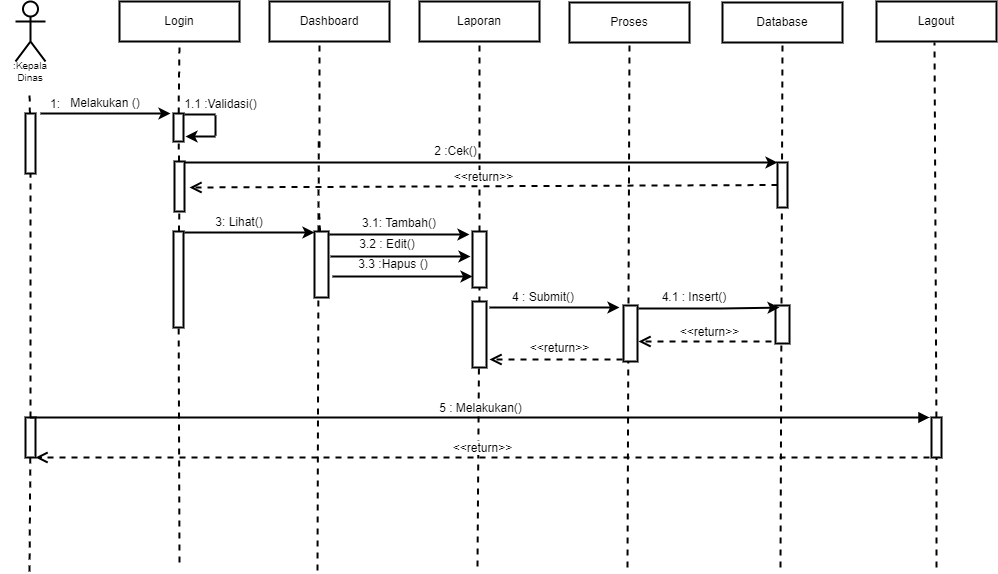

The diagram above was exported from draw.io. Its source (the exported page's mxGraphModel, read from the mxfile embedded in the PNG):
<mxGraphModel dx="1887" dy="831" grid="1" gridSize="10" guides="1" tooltips="1" connect="1" arrows="1" fold="1" page="1" pageScale="1" pageWidth="1169" pageHeight="827" math="0" shadow="0">
  <root>
    <mxCell id="0" />
    <mxCell id="1" parent="0" />
    <mxCell id="n1Wdu7RdV2D3yD4-LwiX-2" value="&lt;br&gt;&lt;br&gt;&lt;br&gt;&lt;br&gt;&lt;br&gt;" style="shape=umlActor;verticalLabelPosition=bottom;verticalAlign=top;html=1;outlineConnect=0;strokeWidth=2;" parent="1" vertex="1">
      <mxGeometry x="119" y="100" width="30" height="60" as="geometry" />
    </mxCell>
    <mxCell id="n1Wdu7RdV2D3yD4-LwiX-3" value="Login" style="rounded=0;whiteSpace=wrap;html=1;strokeWidth=2;" parent="1" vertex="1">
      <mxGeometry x="223" y="100" width="120" height="40" as="geometry" />
    </mxCell>
    <mxCell id="n1Wdu7RdV2D3yD4-LwiX-4" value="Dashboard" style="rounded=0;whiteSpace=wrap;html=1;strokeWidth=2;" parent="1" vertex="1">
      <mxGeometry x="373" y="100" width="120" height="40" as="geometry" />
    </mxCell>
    <mxCell id="n1Wdu7RdV2D3yD4-LwiX-5" value="Laporan" style="rounded=0;whiteSpace=wrap;html=1;strokeWidth=2;" parent="1" vertex="1">
      <mxGeometry x="523" y="100" width="120" height="40" as="geometry" />
    </mxCell>
    <mxCell id="n1Wdu7RdV2D3yD4-LwiX-6" value="Lagout" style="rounded=0;whiteSpace=wrap;html=1;strokeWidth=2;" parent="1" vertex="1">
      <mxGeometry x="980" y="100" width="120" height="40" as="geometry" />
    </mxCell>
    <mxCell id="n1Wdu7RdV2D3yD4-LwiX-7" value="" style="endArrow=none;dashed=1;html=1;rounded=0;startArrow=none;strokeWidth=2;" parent="1" source="n1Wdu7RdV2D3yD4-LwiX-8" edge="1">
      <mxGeometry width="50" height="50" relative="1" as="geometry">
        <mxPoint x="133" y="520" as="sourcePoint" />
        <mxPoint x="133" y="190" as="targetPoint" />
      </mxGeometry>
    </mxCell>
    <mxCell id="n1Wdu7RdV2D3yD4-LwiX-8" value="" style="rounded=0;whiteSpace=wrap;html=1;strokeWidth=2;" parent="1" vertex="1">
      <mxGeometry x="129" y="212" width="10" height="60" as="geometry" />
    </mxCell>
    <mxCell id="n1Wdu7RdV2D3yD4-LwiX-9" value="" style="endArrow=none;dashed=1;html=1;rounded=0;strokeWidth=2;startArrow=none;" parent="1" source="n1Wdu7RdV2D3yD4-LwiX-61" target="n1Wdu7RdV2D3yD4-LwiX-8" edge="1">
      <mxGeometry width="50" height="50" relative="1" as="geometry">
        <mxPoint x="133" y="670" as="sourcePoint" />
        <mxPoint x="133" y="190" as="targetPoint" />
      </mxGeometry>
    </mxCell>
    <mxCell id="n1Wdu7RdV2D3yD4-LwiX-10" value="" style="endArrow=none;dashed=1;html=1;rounded=0;startArrow=none;entryX=0.5;entryY=1;entryDx=0;entryDy=0;strokeWidth=2;" parent="1" source="n1Wdu7RdV2D3yD4-LwiX-11" target="n1Wdu7RdV2D3yD4-LwiX-3" edge="1">
      <mxGeometry width="50" height="50" relative="1" as="geometry">
        <mxPoint x="281" y="520" as="sourcePoint" />
        <mxPoint x="281" y="190" as="targetPoint" />
      </mxGeometry>
    </mxCell>
    <mxCell id="n1Wdu7RdV2D3yD4-LwiX-11" value="" style="rounded=0;whiteSpace=wrap;html=1;strokeWidth=2;" parent="1" vertex="1">
      <mxGeometry x="277" y="212" width="10" height="28" as="geometry" />
    </mxCell>
    <mxCell id="n1Wdu7RdV2D3yD4-LwiX-12" value="" style="endArrow=none;dashed=1;html=1;rounded=0;startArrow=none;strokeWidth=2;" parent="1" source="n1Wdu7RdV2D3yD4-LwiX-16" target="n1Wdu7RdV2D3yD4-LwiX-11" edge="1">
      <mxGeometry width="50" height="50" relative="1" as="geometry">
        <mxPoint x="281" y="520" as="sourcePoint" />
        <mxPoint x="281" y="190" as="targetPoint" />
      </mxGeometry>
    </mxCell>
    <mxCell id="n1Wdu7RdV2D3yD4-LwiX-13" value="" style="endArrow=classic;html=1;rounded=0;strokeWidth=2;" parent="1" edge="1">
      <mxGeometry width="50" height="50" relative="1" as="geometry">
        <mxPoint x="144" y="212" as="sourcePoint" />
        <mxPoint x="274" y="212" as="targetPoint" />
      </mxGeometry>
    </mxCell>
    <mxCell id="n1Wdu7RdV2D3yD4-LwiX-14" value="1:" style="text;html=1;strokeColor=none;fillColor=none;align=center;verticalAlign=middle;whiteSpace=wrap;rounded=0;strokeWidth=2;" parent="1" vertex="1">
      <mxGeometry x="129" y="194" width="60" height="18" as="geometry" />
    </mxCell>
    <mxCell id="n1Wdu7RdV2D3yD4-LwiX-15" value="Melakukan ()" style="text;html=1;strokeColor=none;fillColor=none;align=center;verticalAlign=middle;whiteSpace=wrap;rounded=0;strokeWidth=2;" parent="1" vertex="1">
      <mxGeometry x="164" y="192" width="90" height="20" as="geometry" />
    </mxCell>
    <mxCell id="n1Wdu7RdV2D3yD4-LwiX-16" value="" style="rounded=0;whiteSpace=wrap;html=1;strokeWidth=2;" parent="1" vertex="1">
      <mxGeometry x="278" y="260" width="10" height="50" as="geometry" />
    </mxCell>
    <mxCell id="n1Wdu7RdV2D3yD4-LwiX-17" value="" style="endArrow=none;dashed=1;html=1;rounded=0;startArrow=none;strokeWidth=2;" parent="1" source="n1Wdu7RdV2D3yD4-LwiX-18" target="n1Wdu7RdV2D3yD4-LwiX-16" edge="1">
      <mxGeometry width="50" height="50" relative="1" as="geometry">
        <mxPoint x="281" y="520" as="sourcePoint" />
        <mxPoint x="281.95238095238096" y="240" as="targetPoint" />
      </mxGeometry>
    </mxCell>
    <mxCell id="n1Wdu7RdV2D3yD4-LwiX-18" value="" style="rounded=0;whiteSpace=wrap;html=1;strokeWidth=2;" parent="1" vertex="1">
      <mxGeometry x="277" y="330" width="10" height="96" as="geometry" />
    </mxCell>
    <mxCell id="n1Wdu7RdV2D3yD4-LwiX-19" value="" style="endArrow=none;dashed=1;html=1;rounded=0;strokeWidth=2;" parent="1" target="n1Wdu7RdV2D3yD4-LwiX-18" edge="1">
      <mxGeometry width="50" height="50" relative="1" as="geometry">
        <mxPoint x="283" y="661" as="sourcePoint" />
        <mxPoint x="282.7872340425531" y="310" as="targetPoint" />
      </mxGeometry>
    </mxCell>
    <mxCell id="n1Wdu7RdV2D3yD4-LwiX-20" value="" style="endArrow=none;dashed=1;html=1;rounded=0;startArrow=none;entryX=0.5;entryY=1;entryDx=0;entryDy=0;strokeWidth=2;" parent="1" edge="1">
      <mxGeometry width="50" height="50" relative="1" as="geometry">
        <mxPoint x="423" y="246" as="sourcePoint" />
        <mxPoint x="423" y="140" as="targetPoint" />
      </mxGeometry>
    </mxCell>
    <mxCell id="n1Wdu7RdV2D3yD4-LwiX-21" value="" style="endArrow=none;dashed=1;html=1;rounded=0;startArrow=none;exitX=0.5;exitY=0;exitDx=0;exitDy=0;strokeWidth=2;" parent="1" edge="1">
      <mxGeometry width="50" height="50" relative="1" as="geometry">
        <mxPoint x="422" y="330" as="sourcePoint" />
        <mxPoint x="422.2372881355932" y="240" as="targetPoint" />
      </mxGeometry>
    </mxCell>
    <mxCell id="n1Wdu7RdV2D3yD4-LwiX-22" value="" style="endArrow=none;dashed=1;html=1;rounded=0;startArrow=none;strokeWidth=2;" parent="1" source="n1Wdu7RdV2D3yD4-LwiX-43" edge="1">
      <mxGeometry width="50" height="50" relative="1" as="geometry">
        <mxPoint x="423" y="386" as="sourcePoint" />
        <mxPoint x="422.6428571428571" y="310" as="targetPoint" />
      </mxGeometry>
    </mxCell>
    <mxCell id="n1Wdu7RdV2D3yD4-LwiX-23" value="" style="endArrow=none;dashed=1;html=1;rounded=0;strokeWidth=2;" parent="1" edge="1">
      <mxGeometry width="50" height="50" relative="1" as="geometry">
        <mxPoint x="421" y="669" as="sourcePoint" />
        <mxPoint x="421.9203821656049" y="380" as="targetPoint" />
      </mxGeometry>
    </mxCell>
    <mxCell id="n1Wdu7RdV2D3yD4-LwiX-24" value="" style="endArrow=classic;html=1;rounded=0;exitX=1;exitY=0;exitDx=0;exitDy=0;entryX=0;entryY=0;entryDx=0;entryDy=0;strokeWidth=2;" parent="1" target="n1Wdu7RdV2D3yD4-LwiX-39" edge="1">
      <mxGeometry width="50" height="50" relative="1" as="geometry">
        <mxPoint x="288" y="261" as="sourcePoint" />
        <mxPoint x="578" y="260" as="targetPoint" />
      </mxGeometry>
    </mxCell>
    <mxCell id="n1Wdu7RdV2D3yD4-LwiX-25" value="&lt;span style=&quot;&quot;&gt;1.1 :Validasi()&lt;/span&gt;" style="text;html=1;strokeColor=none;fillColor=none;align=center;verticalAlign=middle;whiteSpace=wrap;rounded=0;strokeWidth=2;" parent="1" vertex="1">
      <mxGeometry x="287" y="194" width="75" height="18" as="geometry" />
    </mxCell>
    <mxCell id="n1Wdu7RdV2D3yD4-LwiX-26" value="" style="endArrow=none;dashed=1;html=1;rounded=0;entryX=0.5;entryY=1;entryDx=0;entryDy=0;strokeWidth=2;startArrow=none;" parent="1" source="n1Wdu7RdV2D3yD4-LwiX-44" target="n1Wdu7RdV2D3yD4-LwiX-5" edge="1">
      <mxGeometry width="50" height="50" relative="1" as="geometry">
        <mxPoint x="581" y="665" as="sourcePoint" />
        <mxPoint x="581.929906542056" y="267" as="targetPoint" />
      </mxGeometry>
    </mxCell>
    <mxCell id="n1Wdu7RdV2D3yD4-LwiX-27" value="" style="endArrow=none;dashed=1;html=1;rounded=0;entryX=0.5;entryY=1;entryDx=0;entryDy=0;startArrow=none;strokeWidth=2;" parent="1" source="n1Wdu7RdV2D3yD4-LwiX-28" edge="1">
      <mxGeometry width="50" height="50" relative="1" as="geometry">
        <mxPoint x="1036" y="666" as="sourcePoint" />
        <mxPoint x="1038" y="141" as="targetPoint" />
      </mxGeometry>
    </mxCell>
    <mxCell id="n1Wdu7RdV2D3yD4-LwiX-28" value="" style="rounded=0;whiteSpace=wrap;html=1;strokeWidth=2;fontSize=10;" parent="1" vertex="1">
      <mxGeometry x="1035" y="516" width="10" height="40" as="geometry" />
    </mxCell>
    <mxCell id="n1Wdu7RdV2D3yD4-LwiX-29" value="" style="endArrow=none;dashed=1;html=1;rounded=0;entryX=0.5;entryY=1;entryDx=0;entryDy=0;strokeWidth=2;" parent="1" target="n1Wdu7RdV2D3yD4-LwiX-28" edge="1">
      <mxGeometry width="50" height="50" relative="1" as="geometry">
        <mxPoint x="1040" y="666" as="sourcePoint" />
        <mxPoint x="1038" y="141" as="targetPoint" />
      </mxGeometry>
    </mxCell>
    <mxCell id="n1Wdu7RdV2D3yD4-LwiX-30" value=":Kepala Dinas" style="text;html=1;strokeColor=none;fillColor=none;align=center;verticalAlign=middle;whiteSpace=wrap;rounded=0;strokeWidth=1;fontSize=10;" parent="1" vertex="1">
      <mxGeometry x="104" y="160" width="60" height="20" as="geometry" />
    </mxCell>
    <mxCell id="n1Wdu7RdV2D3yD4-LwiX-31" value="Proses" style="rounded=0;whiteSpace=wrap;html=1;strokeWidth=2;" parent="1" vertex="1">
      <mxGeometry x="673" y="101" width="120" height="40" as="geometry" />
    </mxCell>
    <mxCell id="n1Wdu7RdV2D3yD4-LwiX-32" value="" style="endArrow=none;dashed=1;html=1;rounded=0;entryX=0.5;entryY=1;entryDx=0;entryDy=0;strokeWidth=2;" parent="1" target="n1Wdu7RdV2D3yD4-LwiX-31" edge="1">
      <mxGeometry width="50" height="50" relative="1" as="geometry">
        <mxPoint x="731" y="666.0000000000002" as="sourcePoint" />
        <mxPoint x="731.929906542056" y="268" as="targetPoint" />
      </mxGeometry>
    </mxCell>
    <mxCell id="n1Wdu7RdV2D3yD4-LwiX-33" value="" style="endArrow=none;html=1;rounded=0;exitX=0.5;exitY=0;exitDx=0;exitDy=0;strokeWidth=2;" parent="1" edge="1">
      <mxGeometry width="50" height="50" relative="1" as="geometry">
        <mxPoint x="288" y="213" as="sourcePoint" />
        <mxPoint x="319" y="213" as="targetPoint" />
      </mxGeometry>
    </mxCell>
    <mxCell id="n1Wdu7RdV2D3yD4-LwiX-34" value="" style="endArrow=none;html=1;rounded=0;strokeWidth=2;" parent="1" edge="1">
      <mxGeometry width="50" height="50" relative="1" as="geometry">
        <mxPoint x="319" y="234" as="sourcePoint" />
        <mxPoint x="319" y="214" as="targetPoint" />
      </mxGeometry>
    </mxCell>
    <mxCell id="n1Wdu7RdV2D3yD4-LwiX-35" value="" style="endArrow=classic;html=1;rounded=0;strokeWidth=2;" parent="1" edge="1">
      <mxGeometry width="50" height="50" relative="1" as="geometry">
        <mxPoint x="319" y="235" as="sourcePoint" />
        <mxPoint x="289" y="235" as="targetPoint" />
      </mxGeometry>
    </mxCell>
    <mxCell id="n1Wdu7RdV2D3yD4-LwiX-36" value="Database" style="rounded=0;whiteSpace=wrap;html=1;strokeWidth=2;" parent="1" vertex="1">
      <mxGeometry x="826" y="101" width="120" height="40" as="geometry" />
    </mxCell>
    <mxCell id="n1Wdu7RdV2D3yD4-LwiX-37" value="" style="endArrow=none;dashed=1;html=1;rounded=0;entryX=0.5;entryY=1;entryDx=0;entryDy=0;strokeWidth=2;" parent="1" target="n1Wdu7RdV2D3yD4-LwiX-36" edge="1">
      <mxGeometry width="50" height="50" relative="1" as="geometry">
        <mxPoint x="884" y="666.0000000000002" as="sourcePoint" />
        <mxPoint x="884.929906542056" y="268" as="targetPoint" />
      </mxGeometry>
    </mxCell>
    <mxCell id="n1Wdu7RdV2D3yD4-LwiX-38" value="" style="rounded=0;whiteSpace=wrap;html=1;strokeWidth=2;fontSize=10;" parent="1" vertex="1">
      <mxGeometry x="879" y="404" width="14" height="38" as="geometry" />
    </mxCell>
    <mxCell id="n1Wdu7RdV2D3yD4-LwiX-39" value="" style="rounded=0;whiteSpace=wrap;html=1;fontSize=12;strokeWidth=2;" parent="1" vertex="1">
      <mxGeometry x="881" y="261" width="10" height="45" as="geometry" />
    </mxCell>
    <mxCell id="n1Wdu7RdV2D3yD4-LwiX-40" value="2 :Cek()" style="text;html=1;strokeColor=none;fillColor=none;align=center;verticalAlign=middle;whiteSpace=wrap;rounded=0;strokeWidth=2;" parent="1" vertex="1">
      <mxGeometry x="486" y="240" width="147" height="20" as="geometry" />
    </mxCell>
    <mxCell id="n1Wdu7RdV2D3yD4-LwiX-41" value="&amp;lt;&amp;lt;return&amp;gt;&amp;gt;" style="html=1;verticalAlign=bottom;endArrow=open;dashed=1;endSize=8;rounded=0;fontSize=12;exitX=0;exitY=0.5;exitDx=0;exitDy=0;strokeWidth=2;" parent="1" source="n1Wdu7RdV2D3yD4-LwiX-39" edge="1">
      <mxGeometry relative="1" as="geometry">
        <mxPoint x="873" y="286" as="sourcePoint" />
        <mxPoint x="293" y="286" as="targetPoint" />
      </mxGeometry>
    </mxCell>
    <mxCell id="n1Wdu7RdV2D3yD4-LwiX-42" value="" style="endArrow=classic;html=1;rounded=0;strokeWidth=2;" parent="1" edge="1">
      <mxGeometry width="50" height="50" relative="1" as="geometry">
        <mxPoint x="288" y="331" as="sourcePoint" />
        <mxPoint x="418" y="331" as="targetPoint" />
      </mxGeometry>
    </mxCell>
    <mxCell id="n1Wdu7RdV2D3yD4-LwiX-43" value="" style="rounded=0;whiteSpace=wrap;html=1;strokeWidth=2;" parent="1" vertex="1">
      <mxGeometry x="418" y="330" width="14" height="66" as="geometry" />
    </mxCell>
    <mxCell id="n1Wdu7RdV2D3yD4-LwiX-44" value="" style="rounded=0;whiteSpace=wrap;html=1;strokeWidth=2;fontSize=10;" parent="1" vertex="1">
      <mxGeometry x="576" y="330" width="14" height="56" as="geometry" />
    </mxCell>
    <mxCell id="n1Wdu7RdV2D3yD4-LwiX-45" value="" style="endArrow=none;dashed=1;html=1;rounded=0;entryX=0.5;entryY=1;entryDx=0;entryDy=0;strokeWidth=2;" parent="1" target="n1Wdu7RdV2D3yD4-LwiX-44" edge="1">
      <mxGeometry width="50" height="50" relative="1" as="geometry">
        <mxPoint x="581" y="665.0000000000002" as="sourcePoint" />
        <mxPoint x="583" y="140" as="targetPoint" />
      </mxGeometry>
    </mxCell>
    <mxCell id="n1Wdu7RdV2D3yD4-LwiX-46" value="" style="endArrow=classic;html=1;rounded=0;strokeWidth=2;" parent="1" edge="1">
      <mxGeometry width="50" height="50" relative="1" as="geometry">
        <mxPoint x="433" y="333" as="sourcePoint" />
        <mxPoint x="573" y="333" as="targetPoint" />
        <Array as="points">
          <mxPoint x="528" y="333" />
        </Array>
      </mxGeometry>
    </mxCell>
    <mxCell id="n1Wdu7RdV2D3yD4-LwiX-47" value="3: Lihat()" style="text;html=1;strokeColor=none;fillColor=none;align=center;verticalAlign=middle;whiteSpace=wrap;rounded=0;strokeWidth=2;fontSize=12;" parent="1" vertex="1">
      <mxGeometry x="313" y="306" width="60" height="30" as="geometry" />
    </mxCell>
    <mxCell id="n1Wdu7RdV2D3yD4-LwiX-48" value="3.1: Tambah()" style="text;html=1;strokeColor=none;fillColor=none;align=center;verticalAlign=middle;whiteSpace=wrap;rounded=0;strokeWidth=2;fontSize=12;" parent="1" vertex="1">
      <mxGeometry x="453" y="312" width="100" height="20" as="geometry" />
    </mxCell>
    <mxCell id="n1Wdu7RdV2D3yD4-LwiX-49" value="" style="endArrow=classic;html=1;rounded=0;strokeWidth=2;" parent="1" edge="1">
      <mxGeometry width="50" height="50" relative="1" as="geometry">
        <mxPoint x="434" y="355" as="sourcePoint" />
        <mxPoint x="574" y="355" as="targetPoint" />
        <Array as="points">
          <mxPoint x="529" y="355" />
        </Array>
      </mxGeometry>
    </mxCell>
    <mxCell id="n1Wdu7RdV2D3yD4-LwiX-50" value="" style="endArrow=classic;html=1;rounded=0;strokeWidth=2;" parent="1" edge="1">
      <mxGeometry width="50" height="50" relative="1" as="geometry">
        <mxPoint x="436" y="375" as="sourcePoint" />
        <mxPoint x="576" y="375" as="targetPoint" />
        <Array as="points">
          <mxPoint x="531" y="375" />
        </Array>
      </mxGeometry>
    </mxCell>
    <mxCell id="n1Wdu7RdV2D3yD4-LwiX-51" value="3.2 : Edit()" style="text;html=1;strokeColor=none;fillColor=none;align=center;verticalAlign=middle;whiteSpace=wrap;rounded=0;strokeWidth=2;fontSize=12;" parent="1" vertex="1">
      <mxGeometry x="441" y="330" width="100" height="26" as="geometry" />
    </mxCell>
    <mxCell id="n1Wdu7RdV2D3yD4-LwiX-52" value="3.3 :Hapus ()" style="text;html=1;strokeColor=none;fillColor=none;align=center;verticalAlign=middle;whiteSpace=wrap;rounded=0;strokeWidth=2;fontSize=12;" parent="1" vertex="1">
      <mxGeometry x="447" y="348" width="100" height="30" as="geometry" />
    </mxCell>
    <mxCell id="n1Wdu7RdV2D3yD4-LwiX-53" value="" style="rounded=0;whiteSpace=wrap;html=1;strokeWidth=2;fontSize=10;" parent="1" vertex="1">
      <mxGeometry x="727" y="404" width="14" height="56" as="geometry" />
    </mxCell>
    <mxCell id="n1Wdu7RdV2D3yD4-LwiX-54" value="" style="rounded=0;whiteSpace=wrap;html=1;strokeWidth=2;" parent="1" vertex="1">
      <mxGeometry x="576" y="400" width="14" height="66" as="geometry" />
    </mxCell>
    <mxCell id="n1Wdu7RdV2D3yD4-LwiX-55" value="" style="endArrow=classic;html=1;rounded=0;strokeWidth=2;" parent="1" edge="1">
      <mxGeometry width="50" height="50" relative="1" as="geometry">
        <mxPoint x="593" y="406" as="sourcePoint" />
        <mxPoint x="723" y="406" as="targetPoint" />
        <Array as="points">
          <mxPoint x="676" y="406" />
        </Array>
      </mxGeometry>
    </mxCell>
    <mxCell id="n1Wdu7RdV2D3yD4-LwiX-56" value="4 : Submit()" style="text;html=1;strokeColor=none;fillColor=none;align=center;verticalAlign=middle;whiteSpace=wrap;rounded=0;strokeWidth=2;fontSize=12;" parent="1" vertex="1">
      <mxGeometry x="602" y="389" width="90" height="14" as="geometry" />
    </mxCell>
    <mxCell id="n1Wdu7RdV2D3yD4-LwiX-57" value="&amp;lt;&amp;lt;return&amp;gt;&amp;gt;" style="html=1;verticalAlign=bottom;endArrow=open;dashed=1;endSize=8;rounded=0;strokeWidth=2;fontSize=12;" parent="1" edge="1">
      <mxGeometry x="-0.0526" y="-2" relative="1" as="geometry">
        <mxPoint x="726" y="458" as="sourcePoint" />
        <mxPoint x="593" y="458" as="targetPoint" />
        <mxPoint as="offset" />
      </mxGeometry>
    </mxCell>
    <mxCell id="n1Wdu7RdV2D3yD4-LwiX-58" value="" style="endArrow=classic;html=1;rounded=0;strokeWidth=2;entryX=0.286;entryY=0.053;entryDx=0;entryDy=0;entryPerimeter=0;" parent="1" target="n1Wdu7RdV2D3yD4-LwiX-38" edge="1">
      <mxGeometry width="50" height="50" relative="1" as="geometry">
        <mxPoint x="742" y="407" as="sourcePoint" />
        <mxPoint x="873" y="407" as="targetPoint" />
        <Array as="points">
          <mxPoint x="825" y="407" />
        </Array>
      </mxGeometry>
    </mxCell>
    <mxCell id="n1Wdu7RdV2D3yD4-LwiX-59" value="4.1 : Insert()" style="text;html=1;strokeColor=none;fillColor=none;align=center;verticalAlign=middle;whiteSpace=wrap;rounded=0;strokeWidth=2;fontSize=12;" parent="1" vertex="1">
      <mxGeometry x="753" y="389" width="90" height="14" as="geometry" />
    </mxCell>
    <mxCell id="n1Wdu7RdV2D3yD4-LwiX-60" value="&amp;lt;&amp;lt;return&amp;gt;&amp;gt;" style="html=1;verticalAlign=bottom;endArrow=open;dashed=1;endSize=8;rounded=0;strokeWidth=2;fontSize=12;" parent="1" edge="1">
      <mxGeometry x="-0.0677" relative="1" as="geometry">
        <mxPoint x="875" y="440" as="sourcePoint" />
        <mxPoint x="742" y="440" as="targetPoint" />
        <mxPoint as="offset" />
      </mxGeometry>
    </mxCell>
    <mxCell id="n1Wdu7RdV2D3yD4-LwiX-61" value="" style="rounded=0;whiteSpace=wrap;html=1;strokeWidth=2;fontSize=10;" parent="1" vertex="1">
      <mxGeometry x="129" y="516" width="10" height="40" as="geometry" />
    </mxCell>
    <mxCell id="n1Wdu7RdV2D3yD4-LwiX-62" value="" style="endArrow=none;dashed=1;html=1;rounded=0;strokeWidth=2;" parent="1" target="n1Wdu7RdV2D3yD4-LwiX-61" edge="1">
      <mxGeometry width="50" height="50" relative="1" as="geometry">
        <mxPoint x="133" y="670.0000000000002" as="sourcePoint" />
        <mxPoint x="133.9299065420562" y="272" as="targetPoint" />
      </mxGeometry>
    </mxCell>
    <mxCell id="n1Wdu7RdV2D3yD4-LwiX-63" value="5 : Melakukan()" style="html=1;verticalAlign=bottom;endArrow=block;rounded=0;strokeWidth=2;fontSize=12;exitX=0.5;exitY=0;exitDx=0;exitDy=0;" parent="1" source="n1Wdu7RdV2D3yD4-LwiX-61" edge="1">
      <mxGeometry width="80" relative="1" as="geometry">
        <mxPoint x="143" y="516" as="sourcePoint" />
        <mxPoint x="1033" y="516" as="targetPoint" />
      </mxGeometry>
    </mxCell>
    <mxCell id="n1Wdu7RdV2D3yD4-LwiX-64" value="&amp;lt;&amp;lt;return&amp;gt;&amp;gt;" style="html=1;verticalAlign=bottom;endArrow=open;dashed=1;endSize=8;rounded=0;strokeWidth=2;fontSize=12;" parent="1" edge="1">
      <mxGeometry relative="1" as="geometry">
        <mxPoint x="1033" y="556" as="sourcePoint" />
        <mxPoint x="139" y="556" as="targetPoint" />
      </mxGeometry>
    </mxCell>
  </root>
</mxGraphModel>